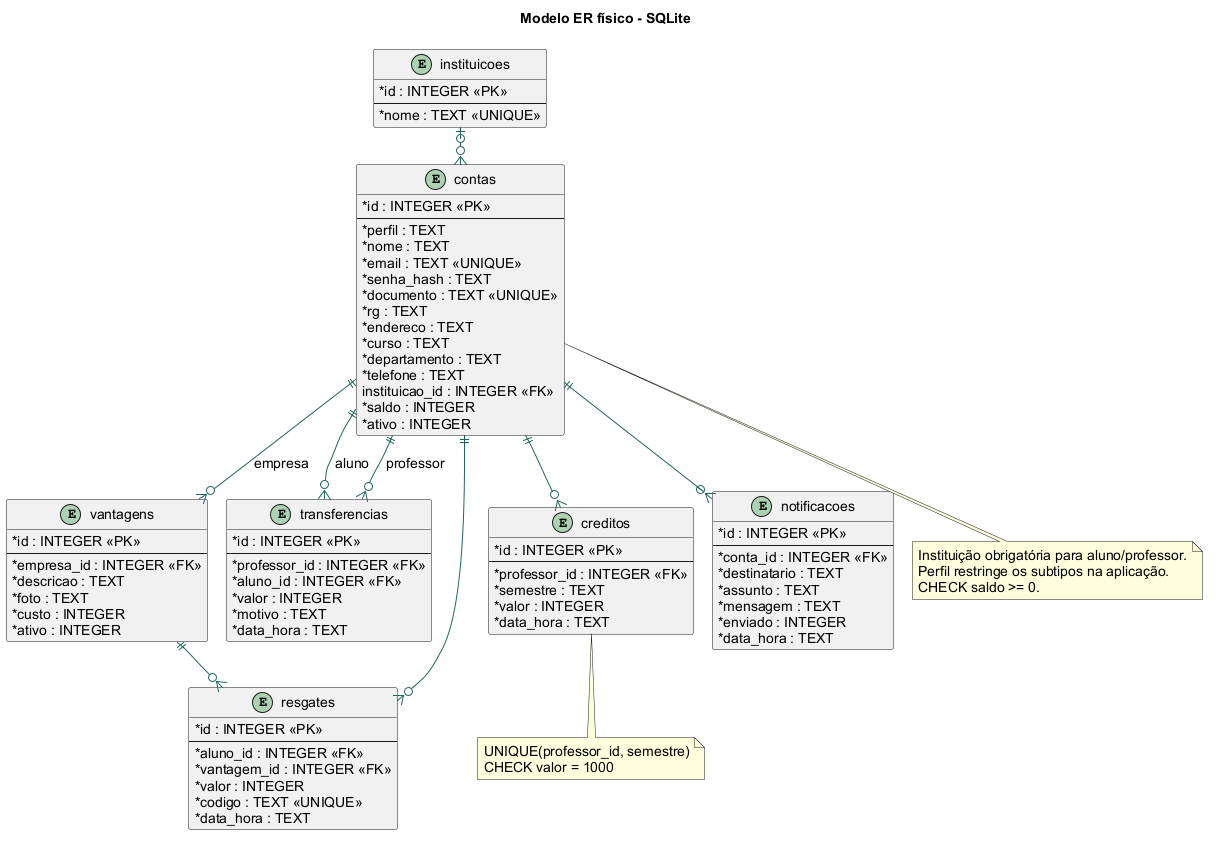

The diagram above was rendered by PlantUML. Its source (embedded in the PNG):
@startuml
!pragma layout smetana
skinparam backgroundColor white
skinparam defaultFontName Arial
skinparam defaultFontSize 14
skinparam shadowing false
skinparam classAttributeIconSize 0
skinparam ArrowColor #21655F
skinparam packageStyle rectangle

title Modelo ER físico - SQLite
entity instituicoes {
 * id : INTEGER <<PK>>
 --
 * nome : TEXT <<UNIQUE>>
}
entity contas {
 * id : INTEGER <<PK>>
 --
 * perfil : TEXT
 * nome : TEXT
 * email : TEXT <<UNIQUE>>
 * senha_hash : TEXT
 * documento : TEXT <<UNIQUE>>
 * rg : TEXT
 * endereco : TEXT
 * curso : TEXT
 * departamento : TEXT
 * telefone : TEXT
 instituicao_id : INTEGER <<FK>>
 * saldo : INTEGER
 * ativo : INTEGER
}
entity vantagens {
 * id : INTEGER <<PK>>
 --
 * empresa_id : INTEGER <<FK>>
 * descricao : TEXT
 * foto : TEXT
 * custo : INTEGER
 * ativo : INTEGER
}
entity transferencias {
 * id : INTEGER <<PK>>
 --
 * professor_id : INTEGER <<FK>>
 * aluno_id : INTEGER <<FK>>
 * valor : INTEGER
 * motivo : TEXT
 * data_hora : TEXT
}
entity creditos {
 * id : INTEGER <<PK>>
 --
 * professor_id : INTEGER <<FK>>
 * semestre : TEXT
 * valor : INTEGER
 * data_hora : TEXT
}
entity resgates {
 * id : INTEGER <<PK>>
 --
 * aluno_id : INTEGER <<FK>>
 * vantagem_id : INTEGER <<FK>>
 * valor : INTEGER
 * codigo : TEXT <<UNIQUE>>
 * data_hora : TEXT
}
entity notificacoes {
 * id : INTEGER <<PK>>
 --
 * conta_id : INTEGER <<FK>>
 * destinatario : TEXT
 * assunto : TEXT
 * mensagem : TEXT
 * enviado : INTEGER
 * data_hora : TEXT
}
instituicoes |o--o{ contas
contas ||--o{ vantagens : empresa
contas ||--o{ transferencias : professor
contas ||--o{ transferencias : aluno
contas ||--o{ creditos
contas ||--o{ resgates
vantagens ||--o{ resgates
contas ||--o{ notificacoes
note bottom of contas
Instituição obrigatória para aluno/professor.
Perfil restringe os subtipos na aplicação.
CHECK saldo >= 0.
end note
note bottom of creditos
UNIQUE(professor_id, semestre)
CHECK valor = 1000
end note
@enduml